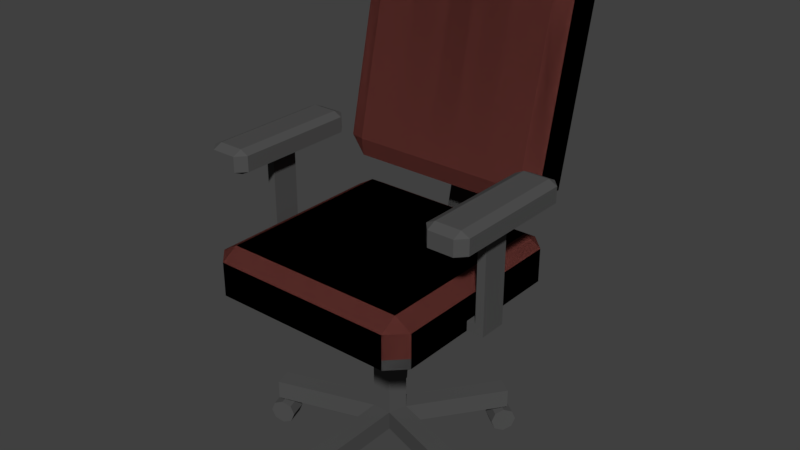 # Source: chair.blend  (saved by Blender 2.78.0; exported with 4.5.12 LTS)
import bpy
from mathutils import Matrix  # noqa: F401  (used for matrix-valued properties, if any)

bpy.ops.wm.read_factory_settings(use_empty=True)
scene = bpy.context.scene
scene.name = 'Scene'

# ---- collections
col_collection_1 = bpy.data.collections.new('Collection 1'); scene.collection.children.link(col_collection_1)

# ---- materials (node trees are filled in below, after node groups)
mat_seatframe = bpy.data.materials.new('seatFrame')
mat_seatframe.alpha_threshold = 0.0
mat_seatframe.use_transparent_shadow = False
mat_seatframe.diffuse_color = (0.08176, 0.08176, 0.08176, 1.0)
mat_seatframe.roughness = 0.5
mat_seatcushion = bpy.data.materials.new('seatCushion')
mat_seatcushion.alpha_threshold = 0.0
mat_seatcushion.use_transparent_shadow = False
mat_seatcushion.diffuse_color = (0.1873, 0.05036, 0.04241, 1.0)
mat_seatcushion.roughness = 0.5
mat_seatcushion.line_color = (0.0, 0.0, 0.0, 1.0)

# ---- material node trees

# ---- world
world_world = bpy.data.worlds.new('World'); scene.world = world_world
world_world.color = (0.05088, 0.05088, 0.05088)
world_world.use_sun_shadow = False
world_world.sun_shadow_jitter_overblur = 0.0
world_world.cycles.sampling_method = 'MANUAL'

# ---- meshes
me_cylinder_002 = bpy.data.meshes.new('Cylinder.002')
me_cylinder_002.from_pydata([(-0.0461, -0.4884, -0.002719), (0.0461, -0.4884, -0.002719), (-0.0461, -0.5059, -0.04496), (0.0461, -0.5059, -0.04496), (-0.0461, -0.5481, -0.06245), (0.0461, -0.5481, -0.06245), (-0.0461, -0.5903, -0.04496), (0.0461, -0.5903, -0.04496), (-0.0461, -0.6078, -0.002719), (0.0461, -0.6078, -0.002719), (-0.0461, -0.5903, 0.03952), (0.0461, -0.5903, 0.03952), (-0.0461, -0.5481, 0.05701), (0.0461, -0.5481, 0.05701), (-0.0461, -0.5059, 0.03952), (0.0461, -0.5059, 0.03952)], [], [(0, 1, 3, 2), (2, 3, 5, 4), (4, 5, 7, 6), (6, 7, 9, 8), (8, 9, 11, 10), (10, 11, 13, 12), (3, 1, 15, 13, 11, 9, 7, 5), (12, 13, 15, 14), (14, 15, 1, 0), (0, 2, 4, 6, 8, 10, 12, 14)])
_uv = me_cylinder_002.uv_layers.new(name='UVMap')
_uv.uv.foreach_set('vector', [0.2929, 0.5449, 0.2929, 1.0, 0.1716, 1.0, 0.1716, 0.5449, 0.1716, 0.5449, 0.1716, 1.0, 0.0, 1.0, 0.0, 0.5449, 0.4142, 1.0, 0.4142, 0.5449, 0.5355, 0.5449, 0.5355, 1.0, 0.5355, 1.0, 0.5355, 0.5449, 0.7071, 0.5449, 0.7071, 1.0, 0.2929, 1.0, 0.2929, 0.5449, 0.4142, 0.5449, 0.4142, 1.0, 0.8284, 0.4551, 0.8284, 0.0, 1.0, 0.0, 1.0, 0.4551, 0.4142, 0.1596, 0.5355, 0.0, 0.7071, 4.414e-07, 0.8284, 0.1596, 0.8284, 0.3853, 0.7071, 0.5449, 0.5355, 0.5449, 0.4142, 0.3853, 1.0, 0.5449, 1.0, 1.0, 0.8787, 1.0, 0.8787, 0.5449, 0.8787, 0.5449, 0.8787, 1.0, 0.7071, 1.0, 0.7071, 0.5449, 0.4142, 0.1596, 0.4142, 0.3853, 0.2929, 0.5449, 0.1213, 0.5449, 0.0, 0.3853, 0.0, 0.1596, 0.1213, 7.356e-08, 0.2929, 0.0])
me_cylinder_002.materials.append(mat_seatframe)
me_cylinder_002.use_remesh_preserve_volume = False
me_cylinder_002.use_remesh_preserve_attributes = False
me_cylinder_002.use_mirror_vertex_groups = False
me_cylinder_002.update()
me_cylinder_001 = bpy.data.meshes.new('Cylinder.001')
me_cylinder_001.from_pydata([(2.026e-08, 0.07843, -0.1813), (2.026e-08, 0.07843, 0.5564), (0.07459, 0.02423, -0.1813), (0.07459, 0.02423, 0.5564), (0.0461, -0.06345, -0.1813), (0.0461, -0.06345, 0.5564), (-0.0461, -0.06345, -0.1813), (-0.0461, -0.06345, 0.5564), (-0.07459, 0.02423, -0.1813), (-0.07459, 0.02423, 0.5564), (2.026e-08, 0.07843, -0.09034), (0.07459, 0.02423, -0.09034), (0.0461, -0.06345, -0.09034), (-0.0461, -0.06345, -0.09034), (-0.07459, 0.02423, -0.09034), (0.0461, -0.5634, -0.09034), (0.0461, -0.5634, -0.1813), (-0.0461, -0.5634, -0.1813), (-0.0461, -0.5634, -0.09034), (0.5501, -0.1303, -0.09034), (0.5501, -0.1303, -0.1813), (0.5216, -0.218, -0.1813), (0.5216, -0.218, -0.09034), (0.2939, 0.4829, -0.1813), (0.3685, 0.4287, -0.1813), (0.3685, 0.4287, -0.09034), (0.2939, 0.4829, -0.09034), (-0.3685, 0.4287, -0.09034), (-0.3685, 0.4287, -0.1813), (-0.2939, 0.4829, -0.1813), (-0.2939, 0.4829, -0.09034), (-0.5216, -0.218, -0.09034), (-0.5216, -0.218, -0.1813), (-0.5501, -0.1303, -0.1813), (-0.5501, -0.1303, -0.09034)], [], [(10, 1, 3, 11), (11, 3, 5, 12), (12, 5, 7, 13), (3, 1, 9, 7, 5), (13, 7, 9, 14), (14, 9, 1, 10), (0, 2, 4, 6, 8), (8, 14, 27, 28), (14, 8, 33, 34), (6, 4, 16, 17), (2, 11, 19, 20), (11, 2, 24, 25), (16, 15, 18, 17), (4, 12, 15, 16), (12, 13, 18, 15), (13, 6, 17, 18), (20, 19, 22, 21), (11, 12, 22, 19), (12, 4, 21, 22), (4, 2, 20, 21), (23, 26, 25, 24), (0, 10, 26, 23), (10, 11, 25, 26), (2, 0, 23, 24), (28, 27, 30, 29), (10, 0, 29, 30), (0, 8, 28, 29), (14, 10, 30, 27), (32, 31, 34, 33), (8, 6, 32, 33), (13, 14, 34, 31), (6, 13, 31, 32)])
_uv = me_cylinder_001.uv_layers.new(name='UVMap')
_uv.uv.foreach_set('vector', [0.3085, 0.0, 0.3085, 0.5517, 0.2317, 0.5517, 0.2317, 1.271e-08, 0.2317, 0.0, 0.2317, 0.5517, 0.1545, 0.5517, 0.1545, 6.355e-09, 0.07723, 0.5517, 0.07723, 0.0, 0.1545, 0.0, 0.1545, 0.5517, 0.8168, 0.8436, 0.8903, 0.8679, 0.8903, 0.9465, 0.8168, 0.9708, 0.7714, 0.9072, 0.3085, 0.5517, 0.3085, 5.084e-08, 0.3853, 0.0, 0.3853, 0.5517, 0.07723, 0.0, 0.07723, 0.5517, 1.404e-07, 0.5517, 0.0, 1.906e-08, 0.4307, 0.8529, 0.5041, 0.8772, 0.5041, 0.9559, 0.4307, 0.9802, 0.3853, 0.9166, 0.3085, 0.9413, 0.2323, 0.9413, 0.2323, 0.5517, 0.3085, 0.5517, 0.1524, 0.9573, 0.07619, 0.9573, 0.07619, 0.5517, 0.1524, 0.5517, 0.4625, 0.0, 0.5397, 0.0, 0.5397, 0.4265, 0.4625, 0.4265, 0.8476, 0.4171, 0.7714, 0.4171, 0.7714, 5.084e-08, 0.8476, 0.0, 0.3091, 0.5517, 0.3853, 0.5517, 0.3853, 0.9573, 0.3091, 0.9573, 0.6932, 0.9316, 0.617, 0.9316, 0.617, 0.8529, 0.6932, 0.8529, 0.1555, 0.5517, 0.2317, 0.5517, 0.2317, 0.9573, 0.1555, 0.9573, 0.3853, 0.4265, 0.4625, 0.4265, 0.4625, 0.8529, 0.3853, 0.8529, 0.7714, 0.4265, 0.8476, 0.4265, 0.8476, 0.8436, 0.7714, 0.8436, 0.6932, 0.8529, 0.7694, 0.8529, 0.7694, 0.9316, 0.6932, 0.9316, 0.6942, 0.8529, 0.617, 0.8529, 0.617, 0.4265, 0.6942, 0.4265, 0.8476, 6.355e-09, 0.9238, 0.0, 0.9238, 0.4056, 0.8476, 0.4056, 0.7714, 0.4265, 0.6942, 0.4265, 0.6942, 0.0, 0.7714, 0.0, 0.9665, 1.0, 0.8903, 1.0, 0.8903, 0.9218, 0.9665, 0.9218, 3.745e-08, 0.5517, 0.07619, 0.5517, 0.07619, 0.9573, 0.0, 0.9573, 0.5397, 0.8529, 0.4625, 0.8529, 0.4625, 0.4265, 0.5397, 0.4265, 0.4625, 0.4265, 0.3853, 0.4265, 0.3853, 0.0, 0.4625, 0.0, 0.5041, 0.8529, 0.5803, 0.8529, 0.5803, 0.9316, 0.5041, 0.9316, 0.9238, 0.0, 1.0, 0.0, 1.0, 0.3897, 0.9238, 0.3897, 0.617, 0.4265, 0.5397, 0.4265, 0.5397, 5.084e-08, 0.617, 0.0, 0.617, 0.0, 0.6942, 6.355e-09, 0.6942, 0.4265, 0.617, 0.4265, 0.8903, 0.8436, 0.9665, 0.8436, 0.9665, 0.9218, 0.8903, 0.9218, 0.617, 0.8529, 0.5397, 0.8529, 0.5397, 0.4265, 0.617, 0.4265, 0.6942, 0.4265, 0.7714, 0.4265, 0.7714, 0.8529, 0.6942, 0.8529, 0.9238, 0.8112, 0.8476, 0.8112, 0.8476, 0.4056, 0.9238, 0.4056])
me_cylinder_001.materials.append(mat_seatframe)
me_cylinder_001.use_remesh_preserve_volume = False
me_cylinder_001.use_remesh_preserve_attributes = False
me_cylinder_001.use_mirror_vertex_groups = False
me_cylinder_001.update()
me_cube_004 = bpy.data.meshes.new('Cube.004')
me_cube_004.from_pydata([(-0.6895, 2.96, 25.22), (-0.6895, 3.43, 44.62), (-0.6895, 3.165, 24.82), (-0.6895, 3.635, 44.21), (0.6895, 2.96, 25.22), (0.6895, 3.43, 44.62), (0.6895, 3.165, 24.82), (0.6895, 3.635, 44.21), (4.362, 2.488, 32.95), (4.362, 3.17, 60.45), (4.362, 2.961, 31.98), (4.362, 3.642, 59.49), (-4.362, 2.488, 32.95), (-4.362, 3.17, 60.45), (-4.362, 2.961, 31.98), (-4.362, 3.642, 59.49), (5.161, 3.117, 58.32), (-5.161, 3.117, 58.32), (5.161, 3.59, 57.36), (-5.161, 3.59, 57.36), (4.362, 3.73, 57.07), (4.362, 3.028, 58.5), (-4.362, 3.73, 57.07), (-4.362, 3.028, 58.5), (-5.161, 2.541, 35.08), (-5.161, 3.013, 34.11), (4.362, 2.452, 35.26), (-4.362, 2.452, 35.26), (5.161, 2.541, 35.08), (5.161, 3.013, 34.11), (4.362, 3.153, 33.83), (-4.362, 3.153, 33.83), (4.362, 2.488, 32.95), (5.161, 2.541, 35.08), (5.161, 3.117, 58.32), (4.362, 3.17, 60.45), (-4.362, 3.17, 60.45), (-5.161, 3.117, 58.32), (-5.161, 2.541, 35.08), (-4.362, 2.488, 32.95), (5.161, 3.013, 34.11), (4.362, 2.961, 31.98), (4.362, 3.642, 59.49), (5.161, 3.59, 57.36), (-5.161, 3.59, 57.36), (-4.362, 3.642, 59.49), (-4.362, 2.961, 31.98), (-5.161, 3.013, 34.11), (4.362, 2.907, 23.29), (4.362, -0.2034, 23.29), (4.362, 2.907, 27.68), (4.362, -0.2034, 27.68), (-4.362, 2.907, 23.29), (-4.362, -0.2034, 23.29), (-4.362, 2.907, 27.68), (-4.362, -0.2034, 27.68), (5.161, 0.03745, 23.29), (-5.161, 0.03745, 23.29), (5.161, 0.03745, 27.68), (-5.161, 0.03745, 27.68), (4.362, 0.03745, 28.97), (4.362, 0.03745, 22.46), (-4.362, 0.03745, 28.97), (-4.362, 0.03745, 22.46), (-5.161, 2.667, 23.29), (-5.161, 2.667, 27.68), (4.362, 2.667, 22.46), (-4.362, 2.667, 22.46), (5.161, 2.667, 23.29), (5.161, 2.667, 27.68), (4.362, 2.667, 28.97), (-4.362, 2.667, 28.97), (4.362, 2.907, 23.29), (5.161, 2.667, 23.29), (5.161, 0.03745, 23.29), (4.362, -0.2034, 23.29), (-4.362, -0.2034, 23.29), (-5.161, 0.03745, 23.29), (-5.161, 2.667, 23.29), (-4.362, 2.907, 23.29), (5.161, 2.667, 27.68), (4.362, 2.907, 27.68), (4.362, -0.2034, 27.68), (5.161, 0.03745, 27.68), (-5.161, 0.03745, 27.68), (-4.362, -0.2034, 27.68), (-4.362, 2.907, 27.68), (-5.161, 2.667, 27.68), (4.362, 2.907, 24.57), (4.362, -0.2034, 24.57), (-4.362, 2.907, 24.57), (-4.362, -0.2034, 24.57), (-5.161, 0.03745, 24.57), (5.161, 0.03745, 24.57), (5.161, 2.667, 24.57), (-5.161, 2.667, 24.57), (4.362, 2.907, 24.57), (5.161, 2.667, 24.57), (5.161, 0.03745, 24.57), (4.362, -0.2034, 24.57), (-4.362, -0.2034, 24.57), (-5.161, 0.03745, 24.57), (-5.161, 2.667, 24.57), (-4.362, 2.907, 24.57), (6.361, 2.303, 36.66), (5.961, 2.303, 36.66), (5.561, 2.303, 36.66), (5.161, 2.303, 36.66), (5.161, 2.303, 38.66), (5.561, 2.303, 38.66), (5.961, 2.303, 38.66), (6.361, 2.303, 38.66), (5.161, 0.3034, 36.66), (5.561, 0.3034, 36.66), (5.961, 0.3034, 36.66), (6.361, 0.3034, 36.66), (6.361, 0.3034, 38.66), (5.961, 0.3034, 38.66), (5.561, 0.3034, 38.66), (5.161, 0.3034, 38.66), (4.761, 2.17, 36.66), (4.761, 2.037, 36.66), (4.761, 1.903, 36.66), (4.761, 1.77, 36.66), (4.761, 1.637, 36.66), (4.761, 1.503, 36.66), (4.761, 1.37, 36.66), (4.761, 1.237, 36.66), (4.761, 1.103, 36.66), (4.761, 0.9701, 36.66), (4.761, 0.8367, 36.66), (4.761, 0.7034, 36.66), (4.761, 0.5701, 36.66), (4.761, 0.4367, 36.66), (4.761, 0.4367, 38.66), (4.761, 0.5701, 38.66), (4.761, 0.7034, 38.66), (4.761, 0.8367, 38.66), (4.761, 0.9701, 38.66), (4.761, 1.103, 38.66), (4.761, 1.237, 38.66), (4.761, 1.37, 38.66), (4.761, 1.503, 38.66), (4.761, 1.637, 38.66), (4.761, 1.77, 38.66), (4.761, 1.903, 38.66), (4.761, 2.037, 38.66), (4.761, 2.17, 38.66), (6.761, 0.4367, 36.66), (6.761, 0.5701, 36.66), (6.761, 0.7034, 36.66), (6.761, 0.8367, 36.66), (6.761, 0.9701, 36.66), (6.761, 1.103, 36.66), (6.761, 1.237, 36.66), (6.761, 1.37, 36.66), (6.761, 1.503, 36.66), (6.761, 1.637, 36.66), (6.761, 1.77, 36.66), (6.761, 1.903, 36.66), (6.761, 2.037, 36.66), (6.761, 2.17, 36.66), (6.761, 2.17, 38.66), (6.761, 2.037, 38.66), (6.761, 1.903, 38.66), (6.761, 1.77, 38.66), (6.761, 1.637, 38.66), (6.761, 1.503, 38.66), (6.761, 1.37, 38.66), (6.761, 1.237, 38.66), (6.761, 1.103, 38.66), (6.761, 0.9701, 38.66), (6.761, 0.8367, 38.66), (6.761, 0.7034, 38.66), (6.761, 0.5701, 38.66), (6.761, 0.4367, 38.66), (6.361, 2.17, 39.21), (6.361, 2.037, 39.21), (6.361, 1.903, 39.21), (6.361, 1.77, 39.21), (6.361, 1.637, 39.21), (6.361, 1.503, 39.21), (6.361, 1.37, 39.21), (6.361, 1.237, 39.21), (6.361, 1.103, 39.21), (6.361, 0.9701, 39.21), (6.361, 0.8367, 39.21), (6.361, 0.7034, 39.21), (6.361, 0.5701, 39.21), (6.361, 0.4367, 39.21), (5.961, 2.17, 39.21), (5.961, 2.037, 39.21), (5.961, 1.903, 39.21), (5.961, 1.77, 39.21), (5.961, 1.637, 39.21), (5.961, 1.503, 39.21), (5.961, 1.37, 39.21), (5.961, 1.237, 39.21), (5.961, 1.103, 39.21), (5.961, 0.9701, 39.21), (5.961, 0.8367, 39.21), (5.961, 0.7034, 39.21), (5.961, 0.5701, 39.21), (5.961, 0.4367, 39.21), (5.561, 2.17, 39.21), (5.561, 2.037, 39.21), (5.561, 1.903, 39.21), (5.561, 1.77, 39.21), (5.561, 1.637, 39.21), (5.561, 1.503, 39.21), (5.561, 1.37, 39.21), (5.561, 1.237, 39.21), (5.561, 1.103, 39.21), (5.561, 0.9701, 39.21), (5.561, 0.8367, 39.21), (5.561, 0.7034, 39.21), (5.561, 0.5701, 39.21), (5.561, 0.4367, 39.21), (5.161, 2.17, 39.21), (5.161, 2.037, 39.21), (5.161, 1.903, 39.21), (5.161, 1.77, 39.21), (5.161, 1.637, 39.21), (5.161, 1.503, 39.21), (5.161, 1.37, 39.21), (5.161, 1.237, 39.21), (5.161, 1.103, 39.21), (5.161, 0.9701, 39.21), (5.161, 0.8367, 39.21), (5.161, 0.7034, 39.21), (5.161, 0.5701, 39.21), (5.161, 0.4367, 39.21), (5.161, 2.17, 36.1), (5.161, 2.037, 36.1), (5.161, 1.903, 36.1), (5.161, 1.77, 36.1), (5.161, 1.637, 36.1), (5.161, 1.503, 36.1), (5.161, 1.37, 36.1), (5.161, 1.237, 36.1), (5.161, 1.103, 36.1), (5.161, 0.9701, 36.1), (5.161, 0.8367, 36.1), (5.161, 0.7034, 36.1), (5.161, 0.5701, 36.1), (5.161, 0.4367, 36.1), (5.561, 2.17, 36.1), (5.561, 2.037, 36.1), (5.561, 1.903, 36.1), (5.561, 1.77, 36.1), (5.561, 1.637, 36.1), (5.561, 1.503, 36.1), (5.561, 1.37, 36.1), (5.561, 1.237, 36.1), (5.561, 1.103, 36.1), (5.561, 0.9701, 36.1), (5.561, 0.8367, 36.1), (5.561, 0.7034, 36.1), (5.561, 0.5701, 36.1), (5.561, 0.4367, 36.1), (5.961, 2.17, 36.1), (5.961, 2.037, 36.1), (5.961, 1.903, 36.1), (5.961, 1.77, 36.1), (5.961, 1.637, 36.1), (5.961, 1.503, 36.1), (5.961, 1.37, 36.1), (5.961, 1.237, 36.1), (5.961, 1.103, 36.1), (5.961, 0.9701, 36.1), (5.961, 0.8367, 36.1), (5.961, 0.7034, 36.1), (5.961, 0.5701, 36.1), (5.961, 0.4367, 36.1), (6.361, 2.17, 36.1), (6.361, 2.037, 36.1), (6.361, 1.903, 36.1), (6.361, 1.77, 36.1), (6.361, 1.637, 36.1), (6.361, 1.503, 36.1), (6.361, 1.37, 36.1), (6.361, 1.237, 36.1), (6.361, 1.103, 36.1), (6.361, 0.9701, 36.1), (6.361, 0.8367, 36.1), (6.361, 0.7034, 36.1), (6.361, 0.5701, 36.1), (6.361, 0.4367, 36.1), (5.161, 0.3034, 36.66), (4.761, 0.4367, 36.66), (4.761, 0.4367, 38.66), (5.161, 0.3034, 38.66), (4.761, 2.17, 36.66), (5.161, 2.303, 36.66), (5.161, 2.303, 38.66), (4.761, 2.17, 38.66), (6.761, 0.4367, 36.66), (6.361, 0.3034, 36.66), (6.361, 0.3034, 38.66), (6.761, 0.4367, 38.66), (6.361, 2.303, 36.66), (6.761, 2.17, 36.66), (6.761, 2.17, 38.66), (6.361, 2.303, 38.66), (5.561, 1.503, 23.29), (5.561, 1.37, 23.29), (5.561, 1.237, 23.29), (5.561, 1.103, 23.29), (5.961, 1.503, 23.29), (5.961, 1.37, 23.29), (5.961, 1.237, 23.29), (5.961, 1.103, 23.29), (5.561, 1.503, 24.57), (5.961, 1.503, 24.57), (5.561, 1.37, 24.57), (5.961, 1.103, 24.57), (5.961, 1.237, 24.57), (5.561, 1.103, 24.57), (5.961, 1.37, 24.57), (5.561, 1.237, 24.57), (5.161, 1.503, 23.29), (5.161, 1.37, 23.29), (5.161, 1.237, 23.29), (5.161, 1.103, 23.29), (5.161, 1.103, 24.57), (5.161, 1.503, 24.57), (5.161, 1.37, 24.57), (5.161, 1.237, 24.57)], [], [(0, 1, 3, 2), (2, 3, 7, 6), (6, 7, 5, 4), (4, 5, 1, 0), (2, 6, 4, 0), (7, 3, 1, 5), (12, 27, 24, 38, 39), (14, 46, 47, 25, 31), (35, 42, 11, 9), (37, 44, 19, 17), (14, 12, 39, 46), (40, 41, 10, 30, 29), (32, 33, 28, 26, 8), (16, 34, 35, 9, 21), (22, 19, 44, 45, 15), (13, 15, 45, 36), (10, 8, 12, 14), (9, 11, 15, 13), (20, 22, 15, 11), (21, 9, 13, 23), (26, 21, 23, 27), (30, 31, 22, 20), (28, 16, 21, 26), (29, 30, 20, 18), (23, 13, 36, 37, 17), (28, 29, 18, 16), (31, 25, 19, 22), (27, 23, 17, 24), (24, 25, 47, 38), (41, 32, 8, 10), (18, 20, 11, 42, 43), (16, 18, 43, 34), (10, 14, 31, 30), (8, 26, 27, 12), (17, 19, 25, 24), (32, 41, 40, 33), (34, 43, 42, 35), (36, 45, 44, 37), (38, 47, 46, 39), (33, 40, 29, 28), (52, 67, 64, 78, 79), (54, 86, 87, 65, 71), (99, 82, 51, 89), (101, 84, 59, 92), (90, 52, 79, 103), (80, 81, 50, 70, 69), (72, 73, 68, 66, 48), (56, 74, 75, 49, 61), (62, 59, 84, 85, 55), (91, 55, 85, 100), (88, 48, 52, 90), (89, 51, 55, 91), (60, 62, 55, 51), (61, 49, 53, 63), (66, 61, 63, 67), (70, 71, 62, 60), (68, 56, 61, 66), (69, 70, 60, 58), (63, 53, 76, 77, 57), (94, 69, 58, 93), (71, 65, 59, 62), (67, 63, 57, 64), (95, 65, 87, 102), (96, 72, 48, 88), (58, 60, 51, 82, 83), (93, 58, 83, 98), (50, 54, 71, 70), (48, 66, 67, 52), (92, 59, 65, 95), (96, 81, 80, 97), (98, 83, 82, 99), (100, 85, 84, 101), (102, 87, 86, 103), (97, 80, 69, 94), (73, 97, 94, 68), (78, 102, 103, 79), (76, 100, 101, 77), (74, 98, 99, 75), (72, 96, 97, 73), (57, 92, 95, 64), (56, 93, 98, 74), (81, 96, 88, 50), (64, 95, 102, 78), (68, 94, 93, 56), (49, 89, 91, 53), (50, 88, 90, 54), (53, 91, 100, 76), (54, 90, 103, 86), (77, 101, 92, 57), (75, 99, 89, 49), (108, 294, 295, 147, 218), (302, 303, 111, 176, 162), (175, 189, 116, 298, 299), (231, 134, 290, 291, 119), (148, 175, 299, 296), (293, 294, 108, 107), (301, 302, 162, 161), (189, 203, 117, 116), (203, 217, 118, 117), (217, 231, 119, 118), (289, 290, 134, 133), (245, 259, 113, 112), (259, 273, 114, 113), (273, 287, 115, 114), (287, 148, 296, 297, 115), (115, 116, 117, 114), (114, 117, 118, 113), (113, 118, 119, 112), (292, 293, 107, 232, 120), (107, 108, 109, 106), (106, 109, 110, 105), (105, 110, 111, 104), (105, 104, 274, 260), (260, 274, 275, 261), (261, 275, 276, 262), (262, 276, 277, 263), (263, 277, 278, 264), (264, 278, 279, 265), (265, 279, 280, 266), (266, 280, 281, 267), (267, 281, 282, 268), (268, 282, 283, 269), (269, 283, 284, 270), (270, 284, 285, 271), (271, 285, 286, 272), (272, 286, 287, 273), (106, 105, 260, 246), (246, 260, 261, 247), (247, 261, 262, 248), (248, 262, 263, 249), (249, 263, 264, 250), (250, 264, 265, 251), (316, 315, 311, 310), (314, 312, 325, 326), (312, 313, 308, 304), (254, 268, 269, 255), (255, 269, 270, 256), (256, 270, 271, 257), (257, 271, 272, 258), (258, 272, 273, 259), (107, 106, 246, 232), (232, 246, 247, 233), (233, 247, 248, 234), (234, 248, 249, 235), (235, 249, 250, 236), (236, 250, 251, 237), (237, 251, 252, 238), (238, 252, 253, 239), (239, 253, 254, 240), (240, 254, 255, 241), (241, 255, 256, 242), (242, 256, 257, 243), (243, 257, 258, 244), (244, 258, 259, 245), (120, 147, 295, 292), (120, 232, 233, 121), (121, 233, 234, 122), (122, 234, 235, 123), (123, 235, 236, 124), (124, 236, 237, 125), (125, 237, 238, 126), (126, 238, 239, 127), (127, 239, 240, 128), (128, 240, 241, 129), (129, 241, 242, 130), (130, 242, 243, 131), (131, 243, 244, 132), (132, 244, 245, 133), (109, 108, 218, 204), (204, 218, 219, 205), (205, 219, 220, 206), (206, 220, 221, 207), (207, 221, 222, 208), (208, 222, 223, 209), (209, 223, 224, 210), (210, 224, 225, 211), (211, 225, 226, 212), (212, 226, 227, 213), (213, 227, 228, 214), (214, 228, 229, 215), (215, 229, 230, 216), (216, 230, 231, 217), (110, 109, 204, 190), (190, 204, 205, 191), (191, 205, 206, 192), (192, 206, 207, 193), (193, 207, 208, 194), (194, 208, 209, 195), (195, 209, 210, 196), (196, 210, 211, 197), (197, 211, 212, 198), (198, 212, 213, 199), (199, 213, 214, 200), (200, 214, 215, 201), (201, 215, 216, 202), (202, 216, 217, 203), (111, 110, 190, 176), (176, 190, 191, 177), (177, 191, 192, 178), (178, 192, 193, 179), (179, 193, 194, 180), (180, 194, 195, 181), (181, 195, 196, 182), (182, 196, 197, 183), (183, 197, 198, 184), (184, 198, 199, 185), (185, 199, 200, 186), (186, 200, 201, 187), (187, 201, 202, 188), (188, 202, 203, 189), (162, 176, 177, 163), (163, 177, 178, 164), (164, 178, 179, 165), (165, 179, 180, 166), (166, 180, 181, 167), (167, 181, 182, 168), (168, 182, 183, 169), (169, 183, 184, 170), (170, 184, 185, 171), (171, 185, 186, 172), (172, 186, 187, 173), (173, 187, 188, 174), (174, 188, 189, 175), (297, 298, 116, 115), (218, 147, 146, 219), (219, 146, 145, 220), (220, 145, 144, 221), (221, 144, 143, 222), (222, 143, 142, 223), (223, 142, 141, 224), (224, 141, 140, 225), (225, 140, 139, 226), (226, 139, 138, 227), (227, 138, 137, 228), (228, 137, 136, 229), (229, 136, 135, 230), (230, 135, 134, 231), (104, 111, 303, 300), (274, 161, 160, 275), (275, 160, 159, 276), (276, 159, 158, 277), (277, 158, 157, 278), (278, 157, 156, 279), (279, 156, 155, 280), (280, 155, 154, 281), (281, 154, 153, 282), (282, 153, 152, 283), (283, 152, 151, 284), (284, 151, 150, 285), (285, 150, 149, 286), (286, 149, 148, 287), (104, 300, 301, 161, 274), (161, 162, 163, 160), (160, 163, 164, 159), (159, 164, 165, 158), (158, 165, 166, 157), (157, 166, 167, 156), (156, 167, 168, 155), (155, 168, 169, 154), (154, 169, 170, 153), (153, 170, 171, 152), (152, 171, 172, 151), (151, 172, 173, 150), (150, 173, 174, 149), (149, 174, 175, 148), (112, 119, 291, 288), (133, 134, 135, 132), (132, 135, 136, 131), (131, 136, 137, 130), (130, 137, 138, 129), (129, 138, 139, 128), (128, 139, 140, 127), (127, 140, 141, 126), (126, 141, 142, 125), (125, 142, 143, 124), (124, 143, 144, 123), (123, 144, 145, 122), (122, 145, 146, 121), (121, 146, 147, 120), (288, 291, 290, 289), (294, 293, 292, 295), (302, 301, 300, 303), (298, 297, 296, 299), (133, 245, 112, 288, 289), (304, 308, 309, 305), (305, 309, 310, 306), (306, 310, 311, 307), (315, 317, 307, 311), (313, 318, 309, 308), (305, 306, 322, 321), (318, 316, 310, 309), (312, 304, 320, 325), (254, 253, 319, 317), (266, 267, 316, 318), (253, 252, 314, 319), (265, 266, 318, 313), (268, 254, 317, 315), (251, 265, 313, 312), (252, 251, 312, 314), (267, 268, 315, 316), (326, 325, 320, 321), (327, 326, 321, 322), (324, 327, 322, 323), (319, 314, 326, 327), (317, 319, 327, 324), (306, 307, 323, 322), (307, 317, 324, 323), (304, 305, 321, 320)])
me_cube_004.polygons.foreach_set('material_index', [1, 1, 1, 1, 1, 1, 0, 0, 0, 0, 0, 0, 0, 0, 0, 0, 0, 0, 0, 0, 0, 0, 0, 0, 0, 0, 0, 0, 0, 0, 0, 0, 0, 0, 0, 0, 0, 0, 0, 0, 1, 0, 0, 0, 1, 0, 1, 1, 0, 0, 1, 0, 0, 1, 1, 0, 1, 0, 1, 0, 0, 1, 0, 1, 0, 0, 0, 1, 0, 0, 0, 0, 0, 0, 1, 1, 1, 1, 1, 1, 1, 0, 1, 1, 1, 0, 1, 0, 1, 1, 1, 1, 1, 1, 1, 1, 1, 1, 1, 1, 1, 1, 1, 1, 1, 1, 1, 1, 1, 1, 1, 1, 1, 1, 1, 1, 1, 1, 1, 1, 1, 1, 1, 1, 1, 1, 1, 1, 1, 1, 1, 1, 1, 1, 1, 1, 1, 1, 1, 1, 1, 1, 1, 1, 1, 1, 1, 1, 1, 1, 1, 1, 1, 1, 1, 1, 1, 1, 1, 1, 1, 1, 1, 1, 1, 1, 1, 1, 1, 1, 1, 1, 1, 1, 1, 1, 1, 1, 1, 1, 1, 1, 1, 1, 1, 1, 1, 1, 1, 1, 1, 1, 1, 1, 1, 1, 1, 1, 1, 1, 1, 1, 1, 1, 1, 1, 1, 1, 1, 1, 1, 1, 1, 1, 1, 1, 1, 1, 1, 1, 1, 1, 1, 1, 1, 1, 1, 1, 1, 1, 1, 1, 1, 1, 1, 1, 1, 1, 1, 1, 1, 1, 1, 1, 1, 1, 1, 1, 1, 1, 1, 1, 1, 1, 1, 1, 1, 1, 1, 1, 1, 1, 1, 1, 1, 1, 1, 1, 1, 1, 1, 1, 1, 1, 1, 1, 1, 1, 1, 1, 1, 1, 1, 1, 1, 1, 1, 1, 1, 1, 1, 1, 1, 1, 1, 1, 1, 1, 1, 1, 1, 1, 1, 1, 1, 1, 1, 1])
_uv = me_cube_004.uv_layers.new(name='UVMap')
_uv.uv.foreach_set('vector', [1.0, 0.3808, 1.0, 1.0, 0.9932, 0.9872, 0.9932, 0.3679, 0.7893, 0.6188, 0.7893, 0.0, 0.8327, 0.0, 0.8327, 0.6188, 0.9932, 0.3679, 0.9932, 0.9872, 0.9865, 1.0, 0.9865, 0.3808, 0.8327, 0.6187, 0.8327, 0.0, 0.8762, 0.0, 0.8762, 0.6187, 0.312, 0.9525, 0.312, 0.9085, 0.325, 0.9085, 0.325, 0.9525, 0.7333, 0.9815, 0.7333, 0.9375, 0.7463, 0.9375, 0.7463, 0.9815, 0.3504, 0.0, 0.3504, 0.07378, 0.3252, 0.06793, 0.3252, 0.06793, 0.3504, 0.0, 0.3001, 0.0, 0.3001, 0.0, 0.3252, 0.06794, 0.3252, 0.06794, 0.3001, 0.05877, 0.02518, 0.9085, 0.02518, 0.8775, 0.02518, 0.8775, 0.02518, 0.9085, 0.0, 0.0, 0.0, 0.0, 0.0, 0.0, 0.0, 0.0, 0.0, 0.0, 0.0, 0.0, 0.0, 0.0, 0.0, 0.0, 0.0, 0.06794, 0.02518, 6.089e-08, 0.02518, 6.089e-08, 0.02518, 0.05877, 0.0, 0.06794, 0.6253, 1.218e-07, 0.6505, 0.06793, 0.6505, 0.06793, 0.6253, 0.07378, 0.6253, 1.218e-07, 0.6505, 0.8094, 0.6505, 0.8094, 0.6253, 0.8774, 0.6253, 0.8774, 0.6253, 0.8153, 0.3001, 0.8004, 0.3252, 0.8096, 0.3252, 0.8096, 0.3001, 0.8775, 0.3001, 0.8775, 0.0, 0.0, 0.0, 0.0, 0.0, 0.0, 0.0, 0.0, 0.8762, 0.3295, 0.9068, 0.3295, 0.9068, 0.608, 0.8762, 0.608, 0.02518, 0.9085, 0.02518, 0.8775, 0.3001, 0.8775, 0.3001, 0.9085, 0.02518, 0.8004, 0.3001, 0.8004, 0.3001, 0.8775, 0.02518, 0.8775, 0.6253, 0.8153, 0.6253, 0.8774, 0.3504, 0.8774, 0.3504, 0.8153, 0.6253, 0.07378, 0.6253, 0.8153, 0.3504, 0.8153, 0.3504, 0.07378, 0.02518, 0.05877, 0.3001, 0.05877, 0.3001, 0.8004, 0.02518, 0.8004, 0.6505, 0.06793, 0.6505, 0.8094, 0.6253, 0.8153, 0.6253, 0.07378, 0.0, 0.06794, 0.02518, 0.05877, 0.02518, 0.8004, 3.005e-08, 0.8096, 0.3504, 0.8153, 0.3504, 0.8774, 0.3504, 0.8774, 0.3252, 0.8094, 0.3252, 0.8094, 0.9582, 0.03032, 0.9739, 0.0, 0.9739, 0.7421, 0.9582, 0.7725, 0.3001, 0.05877, 0.3252, 0.06794, 0.3252, 0.8096, 0.3001, 0.8004, 0.3504, 0.07378, 0.3504, 0.8153, 0.3252, 0.8094, 0.3252, 0.06793, 0.0, 0.0, 0.0, 0.0, 0.0, 0.0, 0.0, 0.0, 0.0, 0.0, 0.0, 0.0, 0.0, 0.0, 0.0, 0.0, 3.005e-08, 0.8096, 0.02518, 0.8004, 0.02518, 0.8775, 0.02518, 0.8775, 3.005e-08, 0.8096, 0.0, 0.0, 0.0, 0.0, 0.0, 0.0, 0.0, 0.0, 0.02518, 6.089e-08, 0.3001, 0.0, 0.3001, 0.05877, 0.02518, 0.05877, 0.6253, 1.218e-07, 0.6253, 0.07378, 0.3504, 0.07378, 0.3504, 0.0, 0.9582, 0.7725, 0.9426, 0.7421, 0.9426, 0.0, 0.9582, 0.03032, 0.9582, 0.9376, 0.9426, 0.9679, 0.9426, 0.9005, 0.9582, 0.8702, 0.9224, 0.4592, 0.9381, 0.4288, 0.9381, 0.4974, 0.9224, 0.5277, 0.9068, 0.4288, 0.9224, 0.4592, 0.9224, 0.5277, 0.9068, 0.4974, 0.9582, 0.8702, 0.9426, 0.8399, 0.9426, 0.7725, 0.9582, 0.8028, 0.0, 0.0, 0.0, 0.0, 0.0, 0.0, 0.0, 0.0, 0.9167, 0.304, 0.9426, 0.304, 0.9165, 0.3295, 0.9165, 0.3295, 0.9167, 0.304, 0.7744, 0.912, 0.7744, 0.912, 0.7742, 0.9375, 0.7742, 0.9375, 0.7333, 0.912, 0.6506, 0.02551, 0.7485, 0.02551, 0.7485, 0.02551, 0.6506, 0.02551, 0.0, 0.0, 0.0, 0.0, 0.0, 0.0, 0.0, 0.0, 0.0, 0.0, 0.0, 0.0, 0.0, 0.0, 0.0, 0.0, 0.7742, 0.608, 0.7744, 0.6335, 0.7744, 0.6335, 0.7333, 0.6335, 0.7742, 0.608, 0.9167, 0.02551, 0.9165, 6.089e-08, 0.9165, 6.089e-08, 0.9426, 0.02551, 0.9167, 0.02551, 0.9126, 0.9483, 0.9126, 0.9483, 0.9125, 0.9228, 0.9125, 0.9228, 0.9387, 0.9228, 0.7893, 0.304, 0.7484, 0.3295, 0.7484, 0.3295, 0.7485, 0.304, 0.7485, 0.304, 0.0, 0.0, 0.0, 0.0, 0.0, 0.0, 0.0, 0.0, 0.8763, 0.02551, 0.9167, 0.02551, 0.9167, 0.304, 0.8763, 0.304, 0.6506, 0.02551, 0.7485, 0.02551, 0.7485, 0.304, 0.6506, 0.304, 0.7893, 0.02551, 0.7893, 0.304, 0.7485, 0.304, 0.7485, 0.02551, 0.9387, 0.9228, 0.9125, 0.9228, 0.9125, 0.6443, 0.9387, 0.6443, 0.7893, 0.6188, 0.8721, 0.6188, 0.8721, 0.8973, 0.7893, 0.8973, 0.6505, 0.8865, 0.6505, 0.608, 0.7333, 0.608, 0.7333, 0.8865, 0.5823, 0.8774, 0.5823, 0.9613, 0.5568, 0.9613, 0.5568, 0.8774, 0.04148, 0.9924, 1.803e-07, 0.9924, 0.0, 0.9085, 0.04148, 0.9085, 0.9387, 0.6443, 0.9125, 0.6443, 0.9125, 0.6443, 0.9126, 0.6188, 0.9126, 0.6188, 0.4909, 0.8774, 0.4909, 0.9766, 0.4081, 0.9766, 0.4081, 0.8774, 0.04148, 0.9085, 0.08296, 0.9085, 0.08296, 0.9924, 0.04148, 0.9924, 0.5568, 0.8774, 0.5568, 0.9613, 0.5313, 0.9613, 0.5313, 0.8774, 0.0, 0.0, 0.0, 0.0, 0.0, 0.0, 0.0, 0.0, 0.0, 0.0, 0.0, 0.0, 0.0, 0.0, 0.0, 0.0, 0.7484, 3.045e-08, 0.7893, 0.02551, 0.7485, 0.02551, 0.7485, 0.02551, 0.7484, 3.045e-08, 0.0, 0.0, 0.0, 0.0, 0.0, 0.0, 0.0, 0.0, 0.7744, 0.6335, 0.7744, 0.912, 0.7333, 0.912, 0.7333, 0.6335, 0.9167, 0.02551, 0.9426, 0.02551, 0.9426, 0.304, 0.9167, 0.304, 0.4081, 0.8774, 0.4081, 0.9766, 0.3252, 0.9766, 0.3252, 0.8774, 0.932, 0.3295, 0.932, 0.4287, 0.9068, 0.4288, 0.9068, 0.3297, 0.6505, 0.0, 0.7484, 3.045e-08, 0.7485, 0.02551, 0.6506, 0.02551, 0.7484, 0.4287, 0.7484, 0.3295, 0.7735, 0.3297, 0.7735, 0.4289, 0.7484, 0.528, 0.7484, 0.4289, 0.7735, 0.429, 0.7735, 0.5282, 0.0, 0.0, 0.0, 0.0, 0.0, 0.0, 0.0, 0.0, 0.0, 0.0, 0.0, 0.0, 0.0, 0.0, 0.0, 0.0, 0.9165, 0.3295, 0.8762, 0.3295, 0.8763, 0.304, 0.9167, 0.304, 0.9125, 0.6443, 0.8721, 0.6443, 0.8723, 0.6188, 0.9126, 0.6188, 0.9126, 0.9483, 0.8723, 0.9483, 0.8721, 0.9228, 0.9125, 0.9228, 0.9167, 0.02551, 0.8763, 0.02551, 0.8762, 0.0, 0.9165, 6.089e-08, 0.5313, 0.9613, 0.4909, 0.9613, 0.4909, 0.8774, 0.5313, 0.8774, 0.0, 0.0, 0.0, 0.0, 0.0, 0.0, 0.0, 0.0, 0.0, 0.0, 0.0, 0.0, 0.0, 0.0, 0.0, 0.0, 0.0, 0.0, 0.0, 0.0, 0.0, 0.0, 0.0, 0.0, 0.5823, 0.8774, 0.6226, 0.8774, 0.6226, 0.9613, 0.5823, 0.9613, 0.9125, 0.9228, 0.8721, 0.9228, 0.8721, 0.6443, 0.9125, 0.6443, 0.6505, 0.3295, 0.7484, 0.3295, 0.7484, 0.608, 0.6505, 0.608, 0.0, 0.0, 0.0, 0.0, 0.0, 0.0, 0.0, 0.0, 0.0, 0.0, 0.0, 0.0, 0.0, 0.0, 0.0, 0.0, 0.0, 0.0, 0.0, 0.0, 0.0, 0.0, 0.0, 0.0, 0.0, 0.0, 0.0, 0.0, 0.0, 0.0, 0.0, 0.0, 0.9245, 0.5788, 0.9245, 0.5788, 0.9244, 0.5916, 0.9244, 0.5916, 0.9068, 0.5788, 0.9244, 0.5277, 0.9245, 0.5405, 0.9245, 0.5405, 0.9068, 0.5405, 0.9244, 0.5277, 0.7227, 0.9503, 0.7051, 0.9376, 0.7226, 0.9376, 0.7226, 0.9376, 0.7227, 0.9503, 0.7051, 0.8993, 0.7227, 0.8865, 0.7227, 0.8865, 0.7226, 0.8993, 0.7226, 0.8993, 0.0, 0.0, 0.0, 0.0, 0.0, 0.0, 0.0, 0.0, 0.0, 0.0, 0.0, 0.0, 0.0, 0.0, 0.0, 0.0, 0.0, 0.0, 0.0, 0.0, 0.0, 0.0, 0.0, 0.0, 0.7051, 0.9376, 0.7051, 0.9248, 0.7226, 0.9248, 0.7226, 0.9376, 0.7051, 0.9248, 0.7051, 0.912, 0.7226, 0.912, 0.7226, 0.9248, 0.7051, 0.912, 0.7051, 0.8993, 0.7226, 0.8993, 0.7226, 0.912, 0.0, 0.0, 0.0, 0.0, 0.0, 0.0, 0.0, 0.0, 0.7661, 0.5409, 0.7661, 0.5537, 0.7484, 0.5537, 0.7484, 0.5409, 0.7661, 0.5537, 0.7661, 0.5665, 0.7484, 0.5665, 0.7484, 0.5537, 0.7661, 0.5665, 0.7661, 0.5793, 0.7484, 0.5793, 0.7484, 0.5665, 0.7661, 0.5793, 0.7485, 0.592, 0.7485, 0.592, 0.7484, 0.5793, 0.7484, 0.5793, 0.1208, 0.9723, 0.1208, 0.9085, 0.1334, 0.9085, 0.1334, 0.9723, 0.1334, 0.9723, 0.1334, 0.9085, 0.146, 0.9085, 0.146, 0.9723, 0.146, 0.9723, 0.146, 0.9085, 0.1586, 0.9085, 0.1586, 0.9723, 0.6226, 0.9412, 0.6227, 0.9285, 0.6227, 0.9285, 0.6403, 0.9285, 0.6226, 0.9412, 0.08296, 0.9723, 0.08296, 0.9085, 0.09556, 0.9085, 0.09556, 0.9723, 0.09556, 0.9723, 0.09556, 0.9085, 0.1082, 0.9085, 0.1082, 0.9723, 0.1082, 0.9723, 0.1082, 0.9085, 0.1208, 0.9085, 0.1208, 0.9723, 0.6227, 0.9029, 0.6227, 0.8901, 0.6403, 0.8901, 0.6403, 0.9029, 0.1838, 0.9085, 0.1964, 0.9085, 0.1964, 0.9128, 0.1838, 0.9128, 0.1838, 0.9128, 0.1964, 0.9128, 0.1964, 0.917, 0.1838, 0.917, 0.1838, 0.917, 0.1964, 0.917, 0.1964, 0.9213, 0.1838, 0.9213, 0.1838, 0.9213, 0.1964, 0.9213, 0.1964, 0.9255, 0.1838, 0.9255, 0.1838, 0.9255, 0.1964, 0.9255, 0.1964, 0.9298, 0.1838, 0.9298, 0.1838, 0.9298, 0.1964, 0.9298, 0.1964, 0.934, 0.1838, 0.934, 0.1838, 0.934, 0.1964, 0.934, 0.1964, 0.9383, 0.1838, 0.9383, 0.1838, 0.9383, 0.1964, 0.9383, 0.1964, 0.9426, 0.1838, 0.9426, 0.1838, 0.9426, 0.1964, 0.9426, 0.1964, 0.9468, 0.1838, 0.9468, 0.1838, 0.9468, 0.1964, 0.9468, 0.1964, 0.9511, 0.1838, 0.9511, 0.1838, 0.9511, 0.1964, 0.9511, 0.1964, 0.9553, 0.1838, 0.9553, 0.1838, 0.9553, 0.1964, 0.9553, 0.1964, 0.9596, 0.1838, 0.9596, 0.1838, 0.9596, 0.1964, 0.9596, 0.1964, 0.9638, 0.1838, 0.9638, 0.6227, 0.9157, 0.6227, 0.9029, 0.6403, 0.9029, 0.6403, 0.9157, 0.1712, 0.9085, 0.1838, 0.9085, 0.1838, 0.9128, 0.1712, 0.9128, 0.1712, 0.9128, 0.1838, 0.9128, 0.1838, 0.917, 0.1712, 0.917, 0.1712, 0.917, 0.1838, 0.917, 0.1838, 0.9213, 0.1712, 0.9213, 0.1712, 0.9213, 0.1838, 0.9213, 0.1838, 0.9255, 0.1712, 0.9255, 0.1712, 0.9255, 0.1838, 0.9255, 0.1838, 0.9298, 0.1712, 0.9298, 0.7673, 0.9375, 0.7715, 0.9375, 0.7715, 0.9784, 0.7673, 0.9784, 0.7484, 0.5963, 0.7484, 0.592, 0.761, 0.592, 0.761, 0.5963, 0.8565, 0.8973, 0.8691, 0.8973, 0.8691, 0.9382, 0.8565, 0.9382, 0.1712, 0.9426, 0.1838, 0.9426, 0.1838, 0.9468, 0.1712, 0.9468, 0.1712, 0.9468, 0.1838, 0.9468, 0.1838, 0.9511, 0.1712, 0.9511, 0.1712, 0.9511, 0.1838, 0.9511, 0.1838, 0.9553, 0.1712, 0.9553, 0.1712, 0.9553, 0.1838, 0.9553, 0.1838, 0.9596, 0.1712, 0.9596, 0.1712, 0.9596, 0.1838, 0.9596, 0.1838, 0.9638, 0.1712, 0.9638, 0.6227, 0.9285, 0.6227, 0.9157, 0.6403, 0.9157, 0.6403, 0.9285, 0.1586, 0.9085, 0.1712, 0.9085, 0.1712, 0.9128, 0.1586, 0.9128, 0.1586, 0.9128, 0.1712, 0.9128, 0.1712, 0.917, 0.1586, 0.917, 0.1586, 0.917, 0.1712, 0.917, 0.1712, 0.9213, 0.1586, 0.9213, 0.1586, 0.9213, 0.1712, 0.9213, 0.1712, 0.9255, 0.1586, 0.9255, 0.1586, 0.9255, 0.1712, 0.9255, 0.1712, 0.9298, 0.1586, 0.9298, 0.1586, 0.9298, 0.1712, 0.9298, 0.1712, 0.934, 0.1586, 0.934, 0.1586, 0.934, 0.1712, 0.934, 0.1712, 0.9383, 0.1586, 0.9383, 0.1586, 0.9383, 0.1712, 0.9383, 0.1712, 0.9426, 0.1586, 0.9426, 0.1586, 0.9426, 0.1712, 0.9426, 0.1712, 0.9468, 0.1586, 0.9468, 0.1586, 0.9468, 0.1712, 0.9468, 0.1712, 0.9511, 0.1586, 0.9511, 0.1586, 0.9511, 0.1712, 0.9511, 0.1712, 0.9553, 0.1586, 0.9553, 0.1586, 0.9553, 0.1712, 0.9553, 0.1712, 0.9596, 0.1586, 0.9596, 0.1586, 0.9596, 0.1712, 0.9596, 0.1712, 0.9638, 0.1586, 0.9638, 0.0, 0.0, 0.0, 0.0, 0.0, 0.0, 0.0, 0.0, 0.2773, 0.9085, 0.2947, 0.9085, 0.2947, 0.9128, 0.2773, 0.9128, 0.2773, 0.9128, 0.2947, 0.9128, 0.2947, 0.917, 0.2773, 0.917, 0.2773, 0.917, 0.2947, 0.917, 0.2947, 0.9213, 0.2773, 0.9213, 0.2773, 0.9213, 0.2947, 0.9213, 0.2947, 0.9255, 0.2773, 0.9255, 0.2773, 0.9255, 0.2947, 0.9255, 0.2947, 0.9298, 0.2773, 0.9298, 0.2773, 0.9298, 0.2947, 0.9298, 0.2947, 0.934, 0.2773, 0.934, 0.2773, 0.934, 0.2947, 0.934, 0.2947, 0.9383, 0.2773, 0.9383, 0.2773, 0.9383, 0.2947, 0.9383, 0.2947, 0.9426, 0.2773, 0.9426, 0.2773, 0.9426, 0.2947, 0.9426, 0.2947, 0.9468, 0.2773, 0.9468, 0.2773, 0.9468, 0.2947, 0.9468, 0.2947, 0.9511, 0.2773, 0.9511, 0.2773, 0.9511, 0.2947, 0.9511, 0.2947, 0.9553, 0.2773, 0.9553, 0.2773, 0.9553, 0.2947, 0.9553, 0.2947, 0.9596, 0.2773, 0.9596, 0.2773, 0.9596, 0.2947, 0.9596, 0.2947, 0.9638, 0.2773, 0.9638, 0.9245, 0.566, 0.9245, 0.5788, 0.9068, 0.5788, 0.9068, 0.566, 0.2216, 0.9085, 0.2342, 0.9085, 0.2342, 0.9128, 0.2216, 0.9128, 0.2216, 0.9128, 0.2342, 0.9128, 0.2342, 0.917, 0.2216, 0.917, 0.2216, 0.917, 0.2342, 0.917, 0.2342, 0.9213, 0.2216, 0.9213, 0.2216, 0.9213, 0.2342, 0.9213, 0.2342, 0.9255, 0.2216, 0.9255, 0.2216, 0.9255, 0.2342, 0.9255, 0.2342, 0.9298, 0.2216, 0.9298, 0.2216, 0.9298, 0.2342, 0.9298, 0.2342, 0.934, 0.2216, 0.934, 0.2216, 0.934, 0.2342, 0.934, 0.2342, 0.9383, 0.2216, 0.9383, 0.2216, 0.9383, 0.2342, 0.9383, 0.2342, 0.9426, 0.2216, 0.9426, 0.2216, 0.9426, 0.2342, 0.9426, 0.2342, 0.9468, 0.2216, 0.9468, 0.2216, 0.9468, 0.2342, 0.9468, 0.2342, 0.9511, 0.2216, 0.9511, 0.2216, 0.9511, 0.2342, 0.9511, 0.2342, 0.9553, 0.2216, 0.9553, 0.2216, 0.9553, 0.2342, 0.9553, 0.2342, 0.9596, 0.2216, 0.9596, 0.2216, 0.9596, 0.2342, 0.9596, 0.2342, 0.9638, 0.2216, 0.9638, 0.9245, 0.5532, 0.9245, 0.566, 0.9068, 0.566, 0.9068, 0.5532, 0.209, 0.9085, 0.2216, 0.9085, 0.2216, 0.9128, 0.209, 0.9128, 0.209, 0.9128, 0.2216, 0.9128, 0.2216, 0.917, 0.209, 0.917, 0.209, 0.917, 0.2216, 0.917, 0.2216, 0.9213, 0.209, 0.9213, 0.209, 0.9213, 0.2216, 0.9213, 0.2216, 0.9255, 0.209, 0.9255, 0.209, 0.9255, 0.2216, 0.9255, 0.2216, 0.9298, 0.209, 0.9298, 0.209, 0.9298, 0.2216, 0.9298, 0.2216, 0.934, 0.209, 0.934, 0.209, 0.934, 0.2216, 0.934, 0.2216, 0.9383, 0.209, 0.9383, 0.209, 0.9383, 0.2216, 0.9383, 0.2216, 0.9426, 0.209, 0.9426, 0.209, 0.9426, 0.2216, 0.9426, 0.2216, 0.9468, 0.209, 0.9468, 0.209, 0.9468, 0.2216, 0.9468, 0.2216, 0.9511, 0.209, 0.9511, 0.209, 0.9511, 0.2216, 0.9511, 0.2216, 0.9553, 0.209, 0.9553, 0.209, 0.9553, 0.2216, 0.9553, 0.2216, 0.9596, 0.209, 0.9596, 0.209, 0.9596, 0.2216, 0.9596, 0.2216, 0.9638, 0.209, 0.9638, 0.9245, 0.5405, 0.9245, 0.5532, 0.9068, 0.5532, 0.9068, 0.5405, 0.1964, 0.9085, 0.209, 0.9085, 0.209, 0.9128, 0.1964, 0.9128, 0.1964, 0.9128, 0.209, 0.9128, 0.209, 0.917, 0.1964, 0.917, 0.1964, 0.917, 0.209, 0.917, 0.209, 0.9213, 0.1964, 0.9213, 0.1964, 0.9213, 0.209, 0.9213, 0.209, 0.9255, 0.1964, 0.9255, 0.1964, 0.9255, 0.209, 0.9255, 0.209, 0.9298, 0.1964, 0.9298, 0.1964, 0.9298, 0.209, 0.9298, 0.209, 0.934, 0.1964, 0.934, 0.1964, 0.934, 0.209, 0.934, 0.209, 0.9383, 0.1964, 0.9383, 0.1964, 0.9383, 0.209, 0.9383, 0.209, 0.9426, 0.1964, 0.9426, 0.1964, 0.9426, 0.209, 0.9426, 0.209, 0.9468, 0.1964, 0.9468, 0.1964, 0.9468, 0.209, 0.9468, 0.209, 0.9511, 0.1964, 0.9511, 0.1964, 0.9511, 0.209, 0.9511, 0.209, 0.9553, 0.1964, 0.9553, 0.1964, 0.9553, 0.209, 0.9553, 0.209, 0.9596, 0.1964, 0.9596, 0.1964, 0.9596, 0.209, 0.9596, 0.209, 0.9638, 0.1964, 0.9638, 0.9424, 0.583, 0.9245, 0.583, 0.9245, 0.5788, 0.9424, 0.5788, 0.9424, 0.5788, 0.9245, 0.5788, 0.9245, 0.5745, 0.9424, 0.5745, 0.9424, 0.5745, 0.9245, 0.5745, 0.9245, 0.5703, 0.9424, 0.5703, 0.9424, 0.5703, 0.9245, 0.5703, 0.9245, 0.566, 0.9424, 0.566, 0.9424, 0.566, 0.9245, 0.566, 0.9245, 0.5618, 0.9424, 0.5618, 0.9424, 0.5618, 0.9245, 0.5618, 0.9245, 0.5575, 0.9424, 0.5575, 0.9424, 0.5575, 0.9245, 0.5575, 0.9245, 0.5532, 0.9424, 0.5532, 0.9424, 0.5532, 0.9245, 0.5532, 0.9245, 0.549, 0.9424, 0.549, 0.9424, 0.549, 0.9245, 0.549, 0.9245, 0.5447, 0.9424, 0.5447, 0.9424, 0.5447, 0.9245, 0.5447, 0.9245, 0.5405, 0.9424, 0.5405, 0.9424, 0.5405, 0.9245, 0.5405, 0.9245, 0.5362, 0.9424, 0.5362, 0.9424, 0.5362, 0.9245, 0.5362, 0.9245, 0.532, 0.9424, 0.532, 0.9424, 0.532, 0.9245, 0.532, 0.9245, 0.5277, 0.9424, 0.5277, 0.0, 0.0, 0.0, 0.0, 0.0, 0.0, 0.0, 0.0, 0.2773, 0.9638, 0.2594, 0.9638, 0.2594, 0.9596, 0.2773, 0.9596, 0.2773, 0.9596, 0.2594, 0.9596, 0.2594, 0.9553, 0.2773, 0.9553, 0.2773, 0.9553, 0.2594, 0.9553, 0.2594, 0.9511, 0.2773, 0.9511, 0.2773, 0.9511, 0.2594, 0.9511, 0.2594, 0.9468, 0.2773, 0.9468, 0.2773, 0.9468, 0.2594, 0.9468, 0.2594, 0.9426, 0.2773, 0.9426, 0.2773, 0.9426, 0.2594, 0.9426, 0.2594, 0.9383, 0.2773, 0.9383, 0.2773, 0.9383, 0.2594, 0.9383, 0.2594, 0.934, 0.2773, 0.934, 0.2773, 0.934, 0.2594, 0.934, 0.2594, 0.9298, 0.2773, 0.9298, 0.2773, 0.9298, 0.2594, 0.9298, 0.2594, 0.9255, 0.2773, 0.9255, 0.2773, 0.9255, 0.2594, 0.9255, 0.2594, 0.9213, 0.2773, 0.9213, 0.2773, 0.9213, 0.2594, 0.9213, 0.2594, 0.917, 0.2773, 0.917, 0.2773, 0.917, 0.2594, 0.917, 0.2594, 0.9128, 0.2773, 0.9128, 0.2773, 0.9128, 0.2594, 0.9128, 0.2594, 0.9085, 0.2773, 0.9085, 0.0, 0.0, 0.0, 0.0, 0.0, 0.0, 0.0, 0.0, 0.312, 0.9638, 0.2947, 0.9638, 0.2947, 0.9596, 0.312, 0.9596, 0.312, 0.9596, 0.2947, 0.9596, 0.2947, 0.9553, 0.312, 0.9553, 0.312, 0.9553, 0.2947, 0.9553, 0.2947, 0.9511, 0.312, 0.9511, 0.312, 0.9511, 0.2947, 0.9511, 0.2947, 0.9468, 0.312, 0.9468, 0.312, 0.9468, 0.2947, 0.9468, 0.2947, 0.9426, 0.312, 0.9426, 0.312, 0.9426, 0.2947, 0.9426, 0.2947, 0.9383, 0.312, 0.9383, 0.312, 0.9383, 0.2947, 0.9383, 0.2947, 0.934, 0.312, 0.934, 0.312, 0.934, 0.2947, 0.934, 0.2947, 0.9298, 0.312, 0.9298, 0.312, 0.9298, 0.2947, 0.9298, 0.2947, 0.9255, 0.312, 0.9255, 0.312, 0.9255, 0.2947, 0.9255, 0.2947, 0.9213, 0.312, 0.9213, 0.312, 0.9213, 0.2947, 0.9213, 0.2947, 0.917, 0.312, 0.917, 0.312, 0.917, 0.2947, 0.917, 0.2947, 0.9128, 0.312, 0.9128, 0.312, 0.9128, 0.2947, 0.9128, 0.2947, 0.9085, 0.312, 0.9085, 0.6227, 0.8901, 0.6227, 0.8901, 0.6226, 0.8774, 0.6226, 0.8774, 0.6403, 0.8901, 0.8439, 0.8973, 0.8439, 0.9611, 0.8397, 0.9611, 0.8397, 0.8973, 0.8397, 0.8973, 0.8397, 0.9611, 0.8355, 0.9611, 0.8355, 0.8973, 0.8355, 0.8973, 0.8355, 0.9611, 0.8313, 0.9611, 0.8313, 0.8973, 0.8313, 0.8973, 0.8313, 0.9611, 0.8271, 0.9611, 0.8271, 0.8973, 0.8271, 0.8973, 0.8271, 0.9611, 0.8229, 0.9611, 0.8229, 0.8973, 0.8229, 0.8973, 0.8229, 0.9611, 0.8187, 0.9611, 0.8187, 0.8973, 0.8187, 0.8973, 0.8187, 0.9611, 0.8145, 0.9611, 0.8145, 0.8973, 0.8145, 0.8973, 0.8145, 0.9611, 0.8103, 0.9611, 0.8103, 0.8973, 0.8103, 0.8973, 0.8103, 0.9611, 0.8061, 0.9611, 0.8061, 0.8973, 0.8061, 0.8973, 0.8061, 0.9611, 0.8019, 0.9611, 0.8019, 0.8973, 0.8019, 0.8973, 0.8019, 0.9611, 0.7977, 0.9611, 0.7977, 0.8973, 0.7977, 0.8973, 0.7977, 0.9611, 0.7935, 0.9611, 0.7935, 0.8973, 0.7935, 0.8973, 0.7935, 0.9611, 0.7893, 0.9611, 0.7893, 0.8973, 0.0, 0.0, 0.0, 0.0, 0.0, 0.0, 0.0, 0.0, 0.7051, 0.8865, 0.7051, 0.9503, 0.7009, 0.9503, 0.7009, 0.8865, 0.7009, 0.8865, 0.7009, 0.9503, 0.6967, 0.9503, 0.6967, 0.8865, 0.6967, 0.8865, 0.6967, 0.9503, 0.6925, 0.9503, 0.6925, 0.8865, 0.6925, 0.8865, 0.6925, 0.9503, 0.6883, 0.9503, 0.6883, 0.8865, 0.6883, 0.8865, 0.6883, 0.9503, 0.6841, 0.9503, 0.6841, 0.8865, 0.6841, 0.8865, 0.6841, 0.9503, 0.6799, 0.9503, 0.6799, 0.8865, 0.6799, 0.8865, 0.6799, 0.9503, 0.6757, 0.9503, 0.6757, 0.8865, 0.6757, 0.8865, 0.6757, 0.9503, 0.6715, 0.9503, 0.6715, 0.8865, 0.6715, 0.8865, 0.6715, 0.9503, 0.6673, 0.9503, 0.6673, 0.8865, 0.6673, 0.8865, 0.6673, 0.9503, 0.6631, 0.9503, 0.6631, 0.8865, 0.6631, 0.8865, 0.6631, 0.9503, 0.6589, 0.9503, 0.6589, 0.8865, 0.6589, 0.8865, 0.6589, 0.9503, 0.6547, 0.9503, 0.6547, 0.8865, 0.6547, 0.8865, 0.6547, 0.9503, 0.6505, 0.9503, 0.6505, 0.8865, 0.7767, 0.8252, 0.7767, 0.7614, 0.7893, 0.7615, 0.7893, 0.8253, 0.7893, 0.8893, 0.7893, 0.9532, 0.7767, 0.9531, 0.7767, 0.8893, 0.7767, 0.8893, 0.7767, 0.8254, 0.7893, 0.8253, 0.7893, 0.8892, 0.7767, 0.7614, 0.7767, 0.6976, 0.7893, 0.6975, 0.7893, 0.7613, 0.7485, 0.5282, 0.7661, 0.5409, 0.7484, 0.5409, 0.7484, 0.5409, 0.7485, 0.5282, 0.9194, 0.6043, 0.9194, 0.6171, 0.9152, 0.6171, 0.9152, 0.6043, 0.9152, 0.6043, 0.9152, 0.6171, 0.911, 0.6171, 0.911, 0.6043, 0.911, 0.6043, 0.911, 0.6171, 0.9068, 0.6171, 0.9068, 0.6043, 0.2342, 0.9085, 0.2468, 0.9085, 0.2468, 0.9494, 0.2342, 0.9494, 0.7589, 0.9375, 0.7631, 0.9375, 0.7631, 0.9784, 0.7589, 0.9784, 0.9152, 0.6043, 0.911, 0.6043, 0.911, 0.5916, 0.9152, 0.5916, 0.7631, 0.9375, 0.7673, 0.9375, 0.7673, 0.9784, 0.7631, 0.9784, 0.8565, 0.8973, 0.8565, 0.9382, 0.8439, 0.9382, 0.8439, 0.8973, 0.9865, 0.7359, 0.9823, 0.7359, 0.9823, 0.3679, 0.9865, 0.3679, 0.9949, 0.3679, 0.9907, 0.3679, 0.9907, 0.0, 0.9949, 0.0, 0.9823, 0.7359, 0.9781, 0.7359, 0.9781, 0.3679, 0.9823, 0.3679, 0.9991, 0.3679, 0.9949, 0.3679, 0.9949, 0.0, 0.9991, 0.0, 0.9739, 0.0, 0.9865, 0.0, 0.9865, 0.3679, 0.9739, 0.3679, 0.7767, 0.3295, 0.7893, 0.3295, 0.7893, 0.6975, 0.7767, 0.6975, 0.9781, 0.7359, 0.9739, 0.7359, 0.9739, 0.3679, 0.9781, 0.3679, 0.9907, 0.3679, 0.9865, 0.3679, 0.9865, 0.0, 0.9907, 0.0, 0.7547, 0.9375, 0.7589, 0.9375, 0.7589, 0.9784, 0.7547, 0.9784, 0.7505, 0.9375, 0.7547, 0.9375, 0.7547, 0.9784, 0.7505, 0.9784, 0.7463, 0.9375, 0.7505, 0.9375, 0.7505, 0.9784, 0.7463, 0.9784, 0.7484, 0.6005, 0.7484, 0.5963, 0.761, 0.5963, 0.761, 0.6005, 0.7484, 0.6048, 0.7484, 0.6005, 0.761, 0.6005, 0.761, 0.6048, 0.911, 0.6043, 0.9068, 0.6043, 0.9068, 0.5916, 0.911, 0.5916, 0.2468, 0.9494, 0.2468, 0.9085, 0.2594, 0.9085, 0.2594, 0.9494, 0.9194, 0.6043, 0.9152, 0.6043, 0.9152, 0.5916, 0.9194, 0.5916])
me_cube_004.materials.append(mat_seatcushion)
me_cube_004.materials.append(mat_seatframe)
me_cube_004.use_remesh_preserve_volume = False
me_cube_004.use_remesh_preserve_attributes = False
me_cube_004.use_mirror_vertex_groups = False
me_cube_004.update()

# ---- objects
ob_empty = bpy.data.objects.new('Empty', None)
ob_cylinder = bpy.data.objects.new('Cylinder', me_cylinder_002)
ob_cylinder_001 = bpy.data.objects.new('Cylinder.001', me_cylinder_001)
ob_armrest = bpy.data.objects.new('armrest', me_cube_004)

# ---- transforms, parenting, visibility, modifiers, constraints
ob_empty.location = (0.0, 0.501, 0.06824)
ob_empty.rotation_euler = (0.0, 0.0, 1.257)
ob_empty.empty_image_offset = (0.0, 0.0)
ob_empty.lineart.crease_threshold = 0.0
ob_cylinder.location = (-2.026e-08, 0.501, 0.06986)
ob_cylinder.lineart.crease_threshold = 0.0
_m = ob_cylinder.modifiers.new('Array', 'ARRAY')
_m.count = 5
_m.constant_offset_displace = (0.0, 0.0, 0.0)
_m.use_relative_offset = False
_m.use_object_offset = True
_m.offset_object = ob_empty
ob_cylinder_001.location = (-2.026e-08, 0.501, 0.3239)
ob_cylinder_001.lineart.crease_threshold = 0.0
ob_armrest.location = (5.96e-08, 0.0, 0.04727)
ob_armrest.scale = (0.1008, 0.3344, 0.03691)
ob_armrest.lineart.crease_threshold = 0.0
_m = ob_armrest.modifiers.new('Mirror', 'MIRROR')

# ---- collection membership
col_collection_1.objects.link(ob_empty)
col_collection_1.objects.link(ob_cylinder)
col_collection_1.objects.link(ob_cylinder_001)
col_collection_1.objects.link(ob_armrest)

# ---- scene / render settings (as saved in the file)
scene.frame_start = 1; scene.frame_end = 250; scene.frame_set(1)
scene.render.engine = 'BLENDER_EEVEE_NEXT'
scene.render.resolution_percentage = 50
scene.render.dither_intensity = 0.0
scene.cycles.use_denoising = False
scene.cycles.samples = 128
scene.cycles.sampling_pattern = 'TABULATED_SOBOL'
scene.cycles.light_sampling_threshold = 0.0
scene.cycles.use_adaptive_sampling = False
scene.cycles.use_light_tree = False
scene.cycles.blur_glossy = 0.0
scene.cycles.sample_clamp_indirect = 0.0
scene.view_settings.view_transform = 'Standard'
bpy.context.view_layer.update()

# ---- added for rendering (the .blend has no active camera and no usable light): camera, sun
cam_auto = bpy.data.cameras.new('AutoCamera')
cam_auto.lens = 50.0
cam_auto.sensor_width = 36.0
cam_auto.clip_end = 1000.0
ob_auto_camera = bpy.data.objects.new('AutoCamera', cam_auto)
scene.collection.objects.link(ob_auto_camera)
ob_auto_camera.location = (2.75675, -2.73787, 3.345)
ob_auto_camera.rotation_euler = (1.09748, -7.21219e-08, 0.694738)
scene.camera = ob_auto_camera
light_auto_sun = bpy.data.lights.new('AutoSun', 'SUN')
light_auto_sun.energy = 3.0
light_auto_sun.angle = 0.0523599
ob_auto_sun = bpy.data.objects.new('AutoSun', light_auto_sun)
scene.collection.objects.link(ob_auto_sun)
ob_auto_sun.rotation_euler = (0.872665, 0.174533, 0.523599)
bpy.context.view_layer.update()
